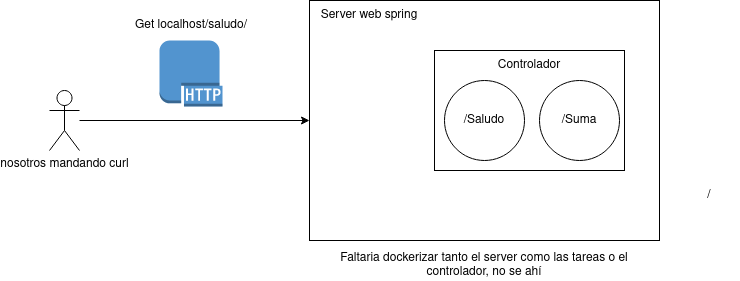

The diagram above was exported from draw.io. Its source (the exported page's mxGraphModel, read from the mxfile embedded in the PNG):
<mxGraphModel dx="1707" dy="406" grid="1" gridSize="10" guides="1" tooltips="1" connect="1" arrows="1" fold="1" page="1" pageScale="1" pageWidth="827" pageHeight="1169" math="0" shadow="0">
  <root>
    <mxCell id="0" />
    <mxCell id="1" parent="0" />
    <mxCell id="OoObL3rZycz_BdgjSXhC-2" value="" style="rounded=0;whiteSpace=wrap;html=1;" vertex="1" parent="1">
      <mxGeometry x="300" y="50" width="350" height="240" as="geometry" />
    </mxCell>
    <mxCell id="OoObL3rZycz_BdgjSXhC-16" value="" style="rounded=0;whiteSpace=wrap;html=1;" vertex="1" parent="1">
      <mxGeometry x="425" y="100" width="190" height="120" as="geometry" />
    </mxCell>
    <mxCell id="OoObL3rZycz_BdgjSXhC-3" style="edgeStyle=orthogonalEdgeStyle;rounded=0;orthogonalLoop=1;jettySize=auto;html=1;" edge="1" parent="1" source="OoObL3rZycz_BdgjSXhC-1" target="OoObL3rZycz_BdgjSXhC-2">
      <mxGeometry relative="1" as="geometry" />
    </mxCell>
    <mxCell id="OoObL3rZycz_BdgjSXhC-1" value="&lt;div&gt;nosotros mandando curl&lt;br&gt;&lt;/div&gt;" style="shape=umlActor;verticalLabelPosition=bottom;verticalAlign=top;html=1;outlineConnect=0;" vertex="1" parent="1">
      <mxGeometry x="40" y="140" width="30" height="60" as="geometry" />
    </mxCell>
    <mxCell id="OoObL3rZycz_BdgjSXhC-4" value="" style="outlineConnect=0;dashed=0;verticalLabelPosition=bottom;verticalAlign=top;align=center;html=1;shape=mxgraph.aws3.http_protocol;fillColor=#5294CF;gradientColor=none;" vertex="1" parent="1">
      <mxGeometry x="150" y="90" width="63" height="66" as="geometry" />
    </mxCell>
    <mxCell id="OoObL3rZycz_BdgjSXhC-5" value="Get localhost/saludo/" style="text;html=1;strokeColor=none;fillColor=none;align=center;verticalAlign=middle;whiteSpace=wrap;rounded=0;" vertex="1" parent="1">
      <mxGeometry x="121.5" y="60" width="120" height="30" as="geometry" />
    </mxCell>
    <mxCell id="OoObL3rZycz_BdgjSXhC-6" value="Server web spring" style="text;html=1;strokeColor=none;fillColor=none;align=center;verticalAlign=middle;whiteSpace=wrap;rounded=0;" vertex="1" parent="1">
      <mxGeometry x="300" y="50" width="120" height="30" as="geometry" />
    </mxCell>
    <mxCell id="OoObL3rZycz_BdgjSXhC-11" value="/Saludo" style="ellipse;whiteSpace=wrap;html=1;aspect=fixed;" vertex="1" parent="1">
      <mxGeometry x="435" y="130" width="80" height="80" as="geometry" />
    </mxCell>
    <mxCell id="OoObL3rZycz_BdgjSXhC-12" value="Controlador" style="text;html=1;strokeColor=none;fillColor=none;align=center;verticalAlign=middle;whiteSpace=wrap;rounded=0;" vertex="1" parent="1">
      <mxGeometry x="490" y="100" width="60" height="30" as="geometry" />
    </mxCell>
    <mxCell id="OoObL3rZycz_BdgjSXhC-13" value="Faltaria dockerizar tanto el server como las tareas o el controlador, no se ahí" style="text;html=1;strokeColor=none;fillColor=none;align=center;verticalAlign=middle;whiteSpace=wrap;rounded=0;" vertex="1" parent="1">
      <mxGeometry x="300" y="300" width="350" height="30" as="geometry" />
    </mxCell>
    <mxCell id="OoObL3rZycz_BdgjSXhC-14" value="/" style="text;html=1;strokeColor=none;fillColor=none;align=center;verticalAlign=middle;whiteSpace=wrap;rounded=0;" vertex="1" parent="1">
      <mxGeometry x="670" y="230" width="60" height="30" as="geometry" />
    </mxCell>
    <mxCell id="OoObL3rZycz_BdgjSXhC-15" value="/Suma" style="ellipse;whiteSpace=wrap;html=1;aspect=fixed;" vertex="1" parent="1">
      <mxGeometry x="530" y="130" width="80" height="80" as="geometry" />
    </mxCell>
  </root>
</mxGraphModel>